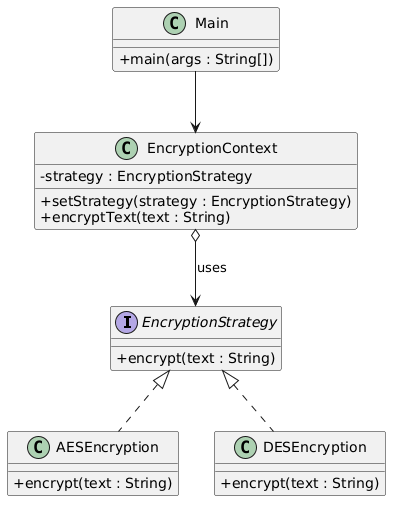

The diagram above was rendered by PlantUML. Its source (embedded in the PNG):
@startuml
skinparam classAttributeIconSize 0

interface EncryptionStrategy {
    +encrypt(text : String)
}

class AESEncryption {
    +encrypt(text : String)
}

class DESEncryption {
    +encrypt(text : String)
}

class EncryptionContext {
    -strategy : EncryptionStrategy
    +setStrategy(strategy : EncryptionStrategy)
    +encryptText(text : String)
}

class Main {
    +main(args : String[])
}

EncryptionStrategy <|.. AESEncryption
EncryptionStrategy <|.. DESEncryption

EncryptionContext o--> EncryptionStrategy : uses
Main --> EncryptionContext
@enduml